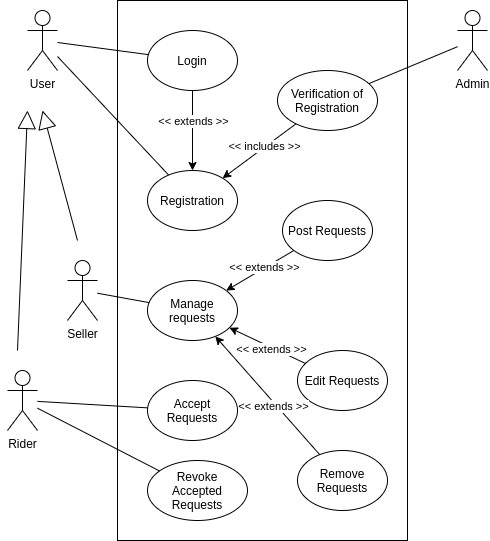

The diagram above was exported from draw.io. Its source (the exported page's mxGraphModel, read from the mxfile embedded in the PNG):
<mxGraphModel dx="1365" dy="774" grid="1" gridSize="10" guides="1" tooltips="1" connect="1" arrows="1" fold="1" page="1" pageScale="1" pageWidth="850" pageHeight="1100" math="0" shadow="0">
  <root>
    <mxCell id="0" />
    <mxCell id="1" parent="0" />
    <mxCell id="2" value="" style="rounded=0;whiteSpace=wrap;html=1;" vertex="1" parent="1">
      <mxGeometry x="290" y="150" width="290" height="540" as="geometry" />
    </mxCell>
    <mxCell id="3" value="User" style="shape=umlActor;verticalLabelPosition=bottom;verticalAlign=top;html=1;outlineConnect=0;" vertex="1" parent="1">
      <mxGeometry x="200" y="160" width="30" height="60" as="geometry" />
    </mxCell>
    <mxCell id="4" value="" style="endArrow=none;html=1;" edge="1" source="3" target="5" parent="1">
      <mxGeometry width="50" height="50" relative="1" as="geometry">
        <mxPoint x="250" y="200" as="sourcePoint" />
        <mxPoint x="350" y="200" as="targetPoint" />
      </mxGeometry>
    </mxCell>
    <mxCell id="5" value="Registration" style="ellipse;whiteSpace=wrap;html=1;" vertex="1" parent="1">
      <mxGeometry x="320" y="320" width="90" height="60" as="geometry" />
    </mxCell>
    <mxCell id="6" value="Login" style="ellipse;whiteSpace=wrap;html=1;" vertex="1" parent="1">
      <mxGeometry x="320" y="180" width="90" height="60" as="geometry" />
    </mxCell>
    <mxCell id="7" value="" style="endArrow=none;html=1;" edge="1" source="3" target="6" parent="1">
      <mxGeometry width="50" height="50" relative="1" as="geometry">
        <mxPoint x="270" y="320" as="sourcePoint" />
        <mxPoint x="320" y="270" as="targetPoint" />
      </mxGeometry>
    </mxCell>
    <mxCell id="8" value="" style="endArrow=classic;html=1;" edge="1" source="6" target="5" parent="1">
      <mxGeometry width="50" height="50" relative="1" as="geometry">
        <mxPoint x="450" y="330" as="sourcePoint" />
        <mxPoint x="500" y="280" as="targetPoint" />
      </mxGeometry>
    </mxCell>
    <mxCell id="9" value="&amp;lt;&amp;lt; extends &amp;gt;&amp;gt;" style="edgeLabel;html=1;align=center;verticalAlign=middle;resizable=0;points=[];" vertex="1" connectable="0" parent="8">
      <mxGeometry x="-0.4921" y="-2" relative="1" as="geometry">
        <mxPoint x="2" y="10" as="offset" />
      </mxGeometry>
    </mxCell>
    <mxCell id="10" value="Seller" style="shape=umlActor;verticalLabelPosition=bottom;verticalAlign=top;html=1;" vertex="1" parent="1">
      <mxGeometry x="240" y="410" width="30" height="60" as="geometry" />
    </mxCell>
    <mxCell id="11" value="Verification of Registration" style="ellipse;whiteSpace=wrap;html=1;" vertex="1" parent="1">
      <mxGeometry x="450" y="220" width="100" height="60" as="geometry" />
    </mxCell>
    <mxCell id="12" value="" style="endArrow=classic;html=1;" edge="1" source="11" target="5" parent="1">
      <mxGeometry width="50" height="50" relative="1" as="geometry">
        <mxPoint x="460" y="310" as="sourcePoint" />
        <mxPoint x="510" y="260" as="targetPoint" />
      </mxGeometry>
    </mxCell>
    <mxCell id="13" value="&amp;lt;&amp;lt; includes &amp;gt;&amp;gt;" style="edgeLabel;html=1;align=center;verticalAlign=middle;resizable=0;points=[];" vertex="1" connectable="0" parent="12">
      <mxGeometry x="-0.1861" y="1" relative="1" as="geometry">
        <mxPoint x="-3.33" y="-1" as="offset" />
      </mxGeometry>
    </mxCell>
    <mxCell id="14" value="" style="endArrow=block;endSize=16;endFill=0;html=1;" edge="1" parent="1">
      <mxGeometry width="160" relative="1" as="geometry">
        <mxPoint x="250" y="390" as="sourcePoint" />
        <mxPoint x="215" y="260" as="targetPoint" />
      </mxGeometry>
    </mxCell>
    <mxCell id="15" value="Admin" style="shape=umlActor;verticalLabelPosition=bottom;verticalAlign=top;html=1;" vertex="1" parent="1">
      <mxGeometry x="630" y="160" width="30" height="60" as="geometry" />
    </mxCell>
    <mxCell id="16" value="" style="endArrow=none;html=1;" edge="1" source="11" target="15" parent="1">
      <mxGeometry width="50" height="50" relative="1" as="geometry">
        <mxPoint x="570" y="460" as="sourcePoint" />
        <mxPoint x="620" y="410" as="targetPoint" />
      </mxGeometry>
    </mxCell>
    <mxCell id="17" value="Rider" style="shape=umlActor;verticalLabelPosition=bottom;verticalAlign=top;html=1;" vertex="1" parent="1">
      <mxGeometry x="180" y="520" width="30" height="60" as="geometry" />
    </mxCell>
    <mxCell id="18" value="" style="endArrow=block;endSize=16;endFill=0;html=1;" edge="1" parent="1">
      <mxGeometry width="160" relative="1" as="geometry">
        <mxPoint x="190" y="500" as="sourcePoint" />
        <mxPoint x="200" y="260" as="targetPoint" />
      </mxGeometry>
    </mxCell>
    <mxCell id="19" value="Manage requests" style="ellipse;whiteSpace=wrap;html=1;" vertex="1" parent="1">
      <mxGeometry x="320" y="430" width="90" height="60" as="geometry" />
    </mxCell>
    <mxCell id="20" value="Post Requests" style="ellipse;whiteSpace=wrap;html=1;" vertex="1" parent="1">
      <mxGeometry x="455" y="350" width="90" height="60" as="geometry" />
    </mxCell>
    <mxCell id="21" value="Edit Requests" style="ellipse;whiteSpace=wrap;html=1;" vertex="1" parent="1">
      <mxGeometry x="470" y="500" width="90" height="60" as="geometry" />
    </mxCell>
    <mxCell id="22" value="Remove Requests" style="ellipse;whiteSpace=wrap;html=1;" vertex="1" parent="1">
      <mxGeometry x="470" y="600" width="90" height="60" as="geometry" />
    </mxCell>
    <mxCell id="23" value="" style="endArrow=classic;html=1;" edge="1" source="20" target="19" parent="1">
      <mxGeometry width="50" height="50" relative="1" as="geometry">
        <mxPoint x="489.96718898464064" y="607.1148842043224" as="sourcePoint" />
        <mxPoint x="410.0002713219069" y="560.0048654834748" as="targetPoint" />
      </mxGeometry>
    </mxCell>
    <mxCell id="24" value="&amp;lt;&amp;lt; extends &amp;gt;&amp;gt;" style="edgeLabel;html=1;align=center;verticalAlign=middle;resizable=0;points=[];" vertex="1" connectable="0" parent="23">
      <mxGeometry x="-0.1861" y="1" relative="1" as="geometry">
        <mxPoint x="-3.33" y="-1" as="offset" />
      </mxGeometry>
    </mxCell>
    <mxCell id="25" value="" style="endArrow=classic;html=1;" edge="1" source="21" target="19" parent="1">
      <mxGeometry width="50" height="50" relative="1" as="geometry">
        <mxPoint x="516.2633830038458" y="526.0035817868063" as="sourcePoint" />
        <mxPoint x="443.66563145999794" y="550.3214561800007" as="targetPoint" />
      </mxGeometry>
    </mxCell>
    <mxCell id="26" value="&amp;lt;&amp;lt; extends &amp;gt;&amp;gt;" style="edgeLabel;html=1;align=center;verticalAlign=middle;resizable=0;points=[];" vertex="1" connectable="0" parent="25">
      <mxGeometry x="-0.1861" y="1" relative="1" as="geometry">
        <mxPoint x="-3.33" y="-1" as="offset" />
      </mxGeometry>
    </mxCell>
    <mxCell id="27" value="" style="endArrow=classic;html=1;" edge="1" source="22" target="19" parent="1">
      <mxGeometry width="50" height="50" relative="1" as="geometry">
        <mxPoint x="479.1586057920746" y="579.9988109897656" as="sourcePoint" />
        <mxPoint x="410.00461538461525" y="560.6446153846155" as="targetPoint" />
      </mxGeometry>
    </mxCell>
    <mxCell id="28" value="&amp;lt;&amp;lt; extends &amp;gt;&amp;gt;" style="edgeLabel;html=1;align=center;verticalAlign=middle;resizable=0;points=[];" vertex="1" connectable="0" parent="27">
      <mxGeometry x="-0.1861" y="1" relative="1" as="geometry">
        <mxPoint x="-3.33" y="-1" as="offset" />
      </mxGeometry>
    </mxCell>
    <mxCell id="29" value="" style="endArrow=none;html=1;" edge="1" source="10" target="19" parent="1">
      <mxGeometry width="50" height="50" relative="1" as="geometry">
        <mxPoint x="290" y="580" as="sourcePoint" />
        <mxPoint x="340" y="530" as="targetPoint" />
      </mxGeometry>
    </mxCell>
    <mxCell id="30" value="" style="endArrow=none;html=1;" edge="1" source="17" target="31" parent="1">
      <mxGeometry width="50" height="50" relative="1" as="geometry">
        <mxPoint x="260" y="620" as="sourcePoint" />
        <mxPoint x="350" y="553" as="targetPoint" />
      </mxGeometry>
    </mxCell>
    <mxCell id="31" value="Accept Requests" style="ellipse;whiteSpace=wrap;html=1;" vertex="1" parent="1">
      <mxGeometry x="320" y="530" width="90" height="60" as="geometry" />
    </mxCell>
    <mxCell id="32" value="Revoke&lt;br&gt;Accepted Requests" style="ellipse;whiteSpace=wrap;html=1;" vertex="1" parent="1">
      <mxGeometry x="320" y="610" width="100" height="60" as="geometry" />
    </mxCell>
    <mxCell id="33" value="" style="endArrow=none;html=1;" edge="1" source="17" target="32" parent="1">
      <mxGeometry width="50" height="50" relative="1" as="geometry">
        <mxPoint x="220" y="560.8823529411766" as="sourcePoint" />
        <mxPoint x="330.17415674885956" y="567.3631856911095" as="targetPoint" />
      </mxGeometry>
    </mxCell>
  </root>
</mxGraphModel>